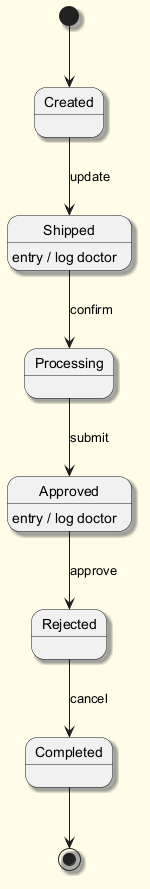

The diagram above was rendered by PlantUML. Its source (embedded in the PNG):
@startuml
skinparam backgroundColor #FFFDE7
skinparam classBackgroundColor #FFF9C4
skinparam classBorderColor #F57F17
skinparam shadowing true
[*] --> Created
Created --> Shipped : update
Shipped --> Processing : confirm
Shipped : entry / log doctor
Processing --> Approved : submit
Approved --> Rejected : approve
Approved : entry / log doctor
Rejected --> Completed : cancel
Completed --> [*]
@enduml